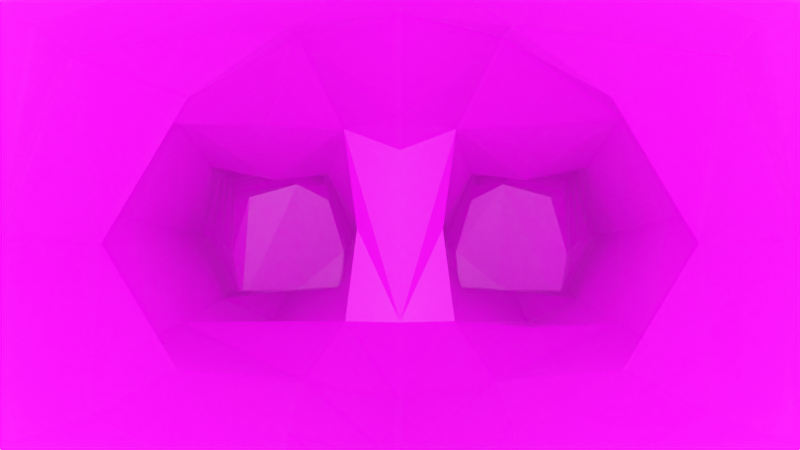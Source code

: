 # Source: dvaSym.blend  (saved by Blender 2.92.15; exported with 4.5.12 LTS)
import bpy
from mathutils import Matrix  # noqa: F401  (used for matrix-valued properties, if any)

bpy.ops.wm.read_factory_settings(use_empty=True)
scene = bpy.context.scene
scene.name = 'Scene'

# ---- collections
col_collection = bpy.data.collections.new('Collection'); scene.collection.children.link(col_collection)

# ---- images (referenced by path relative to the original .blend; pixels are not part of the script)
import os
ASSET_DIR = os.environ.get("B2B_ASSET_DIR", "")  # directory of the original .blend (textures are referenced by path, not embedded)
HERE = os.path.dirname(os.path.abspath(__file__))  # packed textures are extracted next to this script under _unpacked/

def load_image(name, relpath, width, height, colorspace="sRGB"):
    """Load a texture the original file referenced (path relative to the .blend, or extracted next to this script)."""
    p = next((c for c in (os.path.join(HERE, relpath), os.path.join(ASSET_DIR, relpath)) if relpath and os.path.exists(c)), "")
    if p:
        img = bpy.data.images.load(p, check_existing=True)
        img.name = name
    else:  # same state as the original file: an image datablock whose file is absent (Cycles renders it pink)
        img = bpy.data.images.new(name, width, height)
        img.source = "FILE"
        img.filepath = "//" + (relpath or name)
    img.colorspace_settings.name = colorspace
    return img
img_37afaa4db886f61432cfb1faae97d919_png = load_image('37afaa4db886f61432cfb1faae97d919.png', '37afaa4db886f61432cfb1faae97d919.png', 1024, 1024, 'sRGB')

# ---- materials (node trees are filled in below, after node groups)
mat_suit = bpy.data.materials.new('Suit')
mat_suit.use_transparent_shadow = False

# ---- material node trees
mat_suit.use_nodes = True; mat_suit.node_tree.nodes.clear()
_N = mat_suit.node_tree.nodes; _L = mat_suit.node_tree.links
n0 = _N.new('ShaderNodeBsdfPrincipled'); n0.name = 'Principled BSDF'; n0.location = (10, 300)
n0.distribution = 'GGX'
n0.subsurface_method = 'BURLEY'
n0.inputs[3].default_value = 1.45
n0.inputs[27].default_value = (0.0, 0.0, 0.0, 1.0)
n0.inputs[28].default_value = 1.0
n1 = _N.new('ShaderNodeOutputMaterial'); n1.name = 'Material Output'; n1.location = (300, 300)
n2 = _N.new('ShaderNodeTexImage'); n2.name = 'Image Texture'; n2.location = (-280, 280)
n2.image = img_37afaa4db886f61432cfb1faae97d919_png
_L.new(n0.outputs[0], n1.inputs[0])
_L.new(n2.outputs[0], n0.inputs[0])
n1.is_active_output = True

# ---- world
world_world = bpy.data.worlds.new('World'); scene.world = world_world
world_world.use_nodes = True; world_world.node_tree.nodes.clear()
_N = world_world.node_tree.nodes; _L = world_world.node_tree.links
n0 = _N.new('ShaderNodeOutputWorld'); n0.name = 'World Output'; n0.location = (300, 300)
n1 = _N.new('ShaderNodeBackground'); n1.name = 'Background'; n1.location = (10, 300)
n1.inputs[0].default_value = (0.05088, 0.05088, 0.05088, 1.0)
_L.new(n1.outputs[0], n0.inputs[0])
n0.is_active_output = True
world_world.color = (0.05088, 0.05088, 0.05088)
world_world.use_sun_shadow = False
world_world.sun_shadow_jitter_overblur = 0.0

# ---- cameras
cam_camera = bpy.data.cameras.new('Camera')
cam_camera.clip_end = 100.0
cam_camera.ortho_scale = 7.314

# ---- lights
light_light = bpy.data.lights.new('Light', 'POINT')
light_light.transmission_factor = 0.0
light_light.energy = 1000.0
light_light.shadow_soft_size = 0.1
light_light.shadow_maximum_resolution = 0.006
light_light.use_absolute_resolution = True

# ---- meshes
me_cube_002 = bpy.data.meshes.new('Cube.002')
me_cube_002.from_pydata([(1.011, -0.9391, -0.002427), (1.066, -0.897, 0.9056), (1.0, 1.26, -0.07063), (1.032, 1.224, 0.913), (0.8397, -0.8241, -0.6945), (0.7774, -0.762, 1.412), (0.8342, 1.033, -0.801), (0.7358, 1.123, 1.348), (0.0, 1.015, -1.031), (0.0, 1.181, 1.428), (0.0, -0.9975, -1.169), (0.0, -0.7894, 1.514), (0.0, -1.135, 0.9938), (0.0, -1.355, -0.2166), (0.0, 1.449, 0.8667), (0.0, 1.479, -0.08962), (0.8164, -0.3061, -0.7566), (0.8164, 0.5451, -0.7566), (0.7066, 0.5369, 1.545), (0.6861, -0.2934, 1.443), (0.0, 0.5639, 1.673), (0.0, -0.3012, 1.563), (0.0, 0.8622, -1.062), (0.0, -0.7121, -1.06), (1.137, 0.626, -0.1108), (0.9829, -0.3061, -0.07963), (1.171, 0.615, 0.8731), (1.034, -0.3061, 0.8978), (3.548, -0.3393, -1.292), (3.525, -0.3393, -1.94), (0.0, 0.8062, -1.504), (0.0, -0.4543, -1.547), (3.548, 0.2693, -1.292), (0.6808, 0.3598, -1.172), (3.525, 0.2693, -1.94), (0.6373, -0.4543, -1.185), (0.0, 0.7995, -1.989), (0.7456, 0.3375, -1.79), (0.8219, -0.3742, -1.783), (1.32, -0.3075, -1.838), (1.348, -0.3127, -1.173), (1.3, 0.2465, -1.806), (1.326, 0.2465, -1.208), (0.9919, 0.3671, -1.237), (1.029, -0.3925, -1.25), (1.103, -0.3588, -1.851), (1.05, 0.2942, -1.749), (2.026, 0.1836, -1.76), (2.033, -0.2394, -1.805), (2.065, -0.2433, -1.297), (2.06, 0.1657, -1.328), (4.306, -0.2241, -1.461), (4.306, 0.1601, -1.461), (4.292, -0.2241, -1.87), (4.292, 0.1601, -1.87), (3.798, -0.3696, -1.278), (3.798, 0.3056, -1.278), (3.773, 0.3056, -1.997), (3.773, -0.3696, -1.997), (4.312, -0.03077, -1.481), (0.0, -0.7267, -1.945), (0.405, 0.7444, -4.409), (0.2907, 0.7004, -1.935), (0.0, 0.3473, -5.158), (0.0, -0.4543, -5.181), (1.098, 0.3379, -6.481), (0.4266, 0.5696, -1.363), (0.3604, 0.5813, -2.789), (0.3644, 0.6475, -3.61), (0.3764, -0.6136, -4.387), (1.161, 0.3655, -7.25), (0.3352, -0.8103, -1.851), (0.694, -0.4505, -3.46), (0.9677, -0.4444, -4.286), (0.2983, -0.7362, -2.831), (0.6571, 0.3969, -3.447), (0.7767, 0.3969, -2.613), (0.0, -0.7968, -2.915), (0.0, -0.8085, -3.749), (0.0, -0.7116, -4.523), (0.0, 0.4454, -4.585), (0.0, 0.708, -3.704), (0.0, 0.7115, -2.898), (0.7333, -0.4458, -2.621), (0.3186, -0.4543, -1.366), (0.369, -0.6685, -3.617), (0.9966, 0.3945, -4.276), (1.166, -0.4543, -7.66), (1.055, -0.4413, -6.614), (0.2581, -0.4543, -5.25), (0.2648, 0.4526, -5.242), (1.022, -0.4543, -5.196), (1.045, 0.5009, -5.186), (0.4751, -0.649, -8.751), (0.5581, 0.1923, -8.656), (1.239, -0.649, -8.698), (1.168, 0.2141, -8.616), (0.3689, -0.3767, -6.678), (0.4183, -0.4339, -7.722), (0.4605, 0.313, -7.329), (0.411, 0.2966, -6.41), (0.7674, -0.5829, -6.701), (0.7789, -0.4823, -8.759), (0.7846, -0.4543, -7.687), (0.6309, -0.4858, -5.23), (0.8003, 0.3161, -8.629), (0.7846, 0.3969, -7.298), (0.6391, 0.4678, -5.214), (0.713, 0.2562, -6.352), (0.5557, 0.3527, -8.079), (1.226, 0.317, -8.068), (1.209, -0.649, -8.265), (0.445, -0.649, -8.318), (0.8268, -0.649, -8.292), (0.7912, 0.4151, -8.065), (0.857, -1.493, -8.724), (0.6088, -1.334, -8.757), (1.032, -1.378, -8.288), (1.082, -1.343, -8.71), (0.6134, -1.338, -8.324), (0.8268, -1.493, -8.292), (0.2936, 0.5869, -2.393), (0.3049, -0.7191, -2.309), (0.715, 0.3969, -2.183), (0.0, 0.7009, -2.481), (0.7479, -0.4239, -2.202), (0.0, -0.8111, -2.413), (0.5129, -0.9964, -8.317), (0.8183, -1.071, -8.228), (0.7015, -1.016, -8.734), (0.543, -0.9964, -8.749), (1.138, -1.001, -8.265), (1.168, -1.001, -8.698), (1.229, -0.649, -8.556), (0.4652, -0.649, -8.609), (0.5136, 0.2892, -8.451), (1.238, 0.239, -8.397), (0.8588, 0.4001, -8.393), (1.066, -1.354, -8.572), (0.6103, -1.335, -8.615), (0.8471, -1.493, -8.583), (1.159, -1.001, -8.556), (0.5331, -0.9964, -8.608), (0.8164, 0.1195, -0.7566), (0.7153, 0.1392, 1.563), (0.0, 0.1656, 1.692), (1.147, 0.1702, -0.0854), (1.164, 0.1603, 0.8759), (0.6829, 0.03605, -1.086), (1.298, 0.008774, -1.115), (1.018, 0.06473, -1.164), (2.049, -0.02922, -1.247), (3.811, -0.01059, -1.234), (3.529, -0.02541, -1.245), (1.034, -0.5032, 0.8978), (0.0, -0.476, 1.53), (0.8176, -0.4983, -0.7217), (0.9829, -0.5959, -0.06255), (0.6931, -0.5016, 1.389), (1.288, -0.4095, -1.528), (3.513, -0.3611, -1.612), (2.02, -0.3205, -1.554), (4.294, -0.2007, -1.658), (1.082, -0.3992, -1.5), (3.751, -0.4254, -1.652), (1.998, 0.2654, -1.545), (0.9901, 0.3907, -1.548), (4.299, 0.1414, -1.664), (3.76, 0.3664, -1.655), (1.259, 0.3626, -1.514), (3.516, 0.3127, -1.63), (1.378, -0.03566, -1.888), (2.028, -0.05234, -1.895), (3.526, -0.04413, -1.972), (3.763, -0.03475, -2.034), (4.283, -0.02903, -1.846), (4.329, -0.06633, -1.665), (1.242, 0.03274, -5.162), (1.306, -0.2255, -8.692), (1.221, -0.01351, -4.272), (1.307, -0.1851, -8.528), (1.353, -0.06351, -7.636), (1.328, -0.1146, -8.256), (1.295, -0.04032, -6.613), (0.9408, -0.02103, -2.198), (0.9195, -0.05653, -3.419), (0.9397, -0.02916, -2.601), (1.109, 0.02892, -1.865), (0.9458, 0.02979, -1.866), (0.4412, -0.2064, -8.736), (0.4212, -0.1706, -8.585), (0.3475, -0.1686, -8.294), (0.3123, -0.06332, -7.703), (0.1955, -0.08551, -6.671), (0.2025, -0.01831, -5.269), (0.4786, 0.3411, -7.745), (1.209, 0.3404, -7.73), (0.7995, -0.5914, -7.975), (0.809, 0.4127, -7.595), (1.154, -0.4961, -7.975), (0.4239, -0.5517, -8.016), (1.353, -0.09357, -7.945), (0.3438, -0.1259, -8.013), (0.7296, -0.4142, -1.484), (0.7132, 0.3486, -1.481), (0.0, -0.7406, -1.114)], [], [(25, 27, 154, 157), (14, 9, 7, 3), (27, 19, 158, 154), (16, 25, 157, 156), (23, 16, 156, 205), (0, 1, 12, 13), (19, 21, 155, 158), (8, 15, 2, 6), (1, 5, 11, 12), (4, 0, 13, 10), (15, 14, 3, 2), (7, 9, 20, 18), (144, 145, 21, 19), (8, 6, 17, 22), (16, 23, 31, 84, 35), (6, 2, 24, 17), (143, 146, 25, 16), (3, 7, 18, 26), (147, 144, 19, 27), (2, 3, 26, 24), (146, 147, 27, 25), (48, 172, 173, 29), (22, 17, 33, 66, 30), (143, 16, 35, 148), (50, 151, 153, 32), (56, 52, 167, 168), (30, 66, 62, 36), (35, 84, 71, 38, 203), (47, 165, 170, 34), (49, 161, 160, 28), (44, 163, 159, 40), (46, 166, 169, 41), (150, 44, 40, 149), (45, 187, 171, 39), (38, 188, 187, 45), (148, 35, 44, 150), (37, 204, 166, 46), (35, 203, 163, 44), (40, 159, 161, 49), (41, 169, 165, 47), (149, 40, 49, 151), (39, 171, 172, 48), (52, 59, 176, 167), (57, 54, 175, 174), (55, 152, 153, 28), (62, 66, 33, 204, 37), (61, 68, 75, 86), (68, 67, 76, 75), (63, 90, 194, 89, 64), (73, 69, 89, 104, 91), (80, 61, 90, 63), (86, 179, 177, 92), (121, 62, 37, 123), (90, 61, 86, 92, 107), (89, 69, 79, 64), (69, 85, 78, 79), (85, 74, 77, 78), (71, 84, 31, 60), (122, 71, 60, 126), (100, 108, 106, 99), (123, 184, 186, 76), (76, 186, 185, 75), (75, 185, 179, 86), (124, 121, 67, 82), (82, 67, 68, 81), (81, 68, 61, 80), (125, 122, 74, 83), (83, 74, 85, 72), (72, 85, 69, 73), (136, 180, 178, 96), (90, 107, 108, 100), (97, 193, 192, 98), (89, 194, 193, 97), (93, 189, 94, 105, 102), (130, 129, 115, 116), (135, 137, 105, 94), (134, 190, 189, 93), (91, 104, 101, 88), (88, 101, 103, 87), (92, 177, 183, 65), (65, 183, 181, 70), (101, 104, 89, 97), (197, 103, 98, 200), (103, 101, 97, 98), (102, 105, 96, 178, 95), (198, 106, 70, 196), (106, 108, 65, 70), (108, 107, 92, 65), (137, 114, 110, 136), (128, 127, 119, 120), (200, 202, 191, 112), (195, 198, 114, 109), (199, 197, 113, 111), (196, 201, 182, 110), (138, 140, 115, 118), (140, 120, 119, 139), (131, 128, 120, 117), (142, 130, 116, 139), (129, 132, 118, 115), (141, 131, 117, 138), (38, 71, 122, 125), (36, 62, 121, 124), (37, 188, 184, 123), (74, 122, 126, 77), (67, 121, 123, 76), (133, 111, 131, 141), (102, 95, 132, 129), (134, 93, 130, 142), (111, 113, 128, 131), (113, 112, 127, 128), (93, 102, 129, 130), (112, 134, 142, 127), (95, 133, 141, 132), (132, 141, 138, 118), (127, 142, 139, 119), (115, 140, 139, 116), (117, 120, 140, 138), (105, 137, 136, 96), (112, 191, 190, 134), (109, 114, 137, 135), (110, 182, 180, 136), (58, 53, 162, 164), (56, 152, 59, 52), (55, 28, 160, 164), (58, 29, 173, 174), (57, 34, 170, 168), (42, 149, 151, 50), (33, 148, 150, 43), (43, 150, 149, 42), (17, 143, 148, 33), (24, 26, 147, 146), (26, 18, 144, 147), (17, 24, 146, 143), (18, 20, 145, 144), (59, 152, 55, 51), (153, 152, 56, 32), (153, 151, 49, 28), (158, 155, 11, 5), (156, 157, 0, 4), (157, 154, 1, 0), (154, 158, 5, 1), (159, 163, 45, 39), (161, 159, 39, 48), (164, 160, 29, 58), (160, 161, 48, 29), (164, 162, 51, 55), (168, 170, 32, 56), (169, 166, 43, 42), (170, 165, 50, 32), (168, 167, 54, 57), (165, 169, 42, 50), (172, 171, 41, 47), (173, 172, 47, 34), (174, 173, 34, 57), (174, 175, 53, 58), (175, 176, 162, 53), (162, 176, 59, 51), (167, 176, 175, 54), (177, 179, 73, 91), (183, 177, 91, 88), (178, 180, 133, 95), (201, 181, 87, 199), (180, 182, 111, 133), (181, 183, 88, 87), (185, 186, 83, 72), (179, 185, 72, 73), (186, 184, 125, 83), (171, 187, 46, 41), (184, 188, 38, 125), (189, 190, 135, 94), (202, 192, 99, 195), (190, 191, 109, 135), (192, 193, 100, 99), (193, 194, 90, 100), (191, 202, 195, 109), (182, 201, 199, 111), (70, 181, 201, 196), (87, 103, 197, 199), (99, 106, 198, 195), (98, 192, 202, 200), (114, 198, 196, 110), (113, 197, 200, 112), (163, 203, 38, 45), (166, 204, 33, 43), (187, 188, 37, 46), (205, 156, 4, 10)])
_uv = me_cube_002.uv_layers.new(name='UVMap')
_uv.uv.foreach_set('vector', [0.3794, 0.786, 0.377, 0.8126, 0.3757, 0.8087, 0.3768, 0.7858, 0.4092, 0.7128, 0.393, 0.7637, 0.3807, 0.743, 0.3786, 0.7248, 0.41, 0.7129, 0.3906, 0.7547, 0.3863, 0.7502, 0.3938, 0.7196, 0.3554, 0.7503, 0.3552, 0.759, 0.3519, 0.7589, 0.353, 0.7495, 0.3693, 0.7501, 0.3744, 0.7526, 0.3768, 0.7604, 0.3694, 0.7586, 0.3821, 0.7605, 0.3839, 0.7969, 0.3644, 0.7955, 0.3644, 0.761, 0.3735, 0.8143, 0.3599, 0.8163, 0.3597, 0.812, 0.3733, 0.8089, 0.4095, 0.7143, 0.3921, 0.7648, 0.381, 0.742, 0.3786, 0.7252, 0.3839, 0.7964, 0.3831, 0.8173, 0.3635, 0.8199, 0.3643, 0.7956, 0.3775, 0.7398, 0.3817, 0.7602, 0.3645, 0.761, 0.3649, 0.729, 0.4086, 0.7157, 0.3933, 0.7674, 0.3816, 0.7434, 0.3777, 0.7252, 0.379, 0.7235, 0.4103, 0.7141, 0.393, 0.7697, 0.3809, 0.743, 0.38, 0.8214, 0.3619, 0.8268, 0.3604, 0.8162, 0.3788, 0.8139, 0.391, 0.7589, 0.3807, 0.7438, 0.3774, 0.7254, 0.4102, 0.7132, 0.3787, 0.7403, 0.3652, 0.7291, 0.365, 0.7027, 0.3735, 0.7137, 0.3762, 0.725, 0.4099, 0.7138, 0.3923, 0.7631, 0.381, 0.7426, 0.3775, 0.726, 0.5799, 0.8692, 0.5856, 0.884, 0.5803, 0.8862, 0.5758, 0.8715, 0.4095, 0.7135, 0.3935, 0.7635, 0.3808, 0.7424, 0.3797, 0.7242, 0.3852, 0.8191, 0.3805, 0.8216, 0.3797, 0.8145, 0.3842, 0.8135, 0.5983, 0.8824, 0.6033, 0.9025, 0.6015, 0.9124, 0.5932, 0.8894, 0.5856, 0.8841, 0.5973, 0.9215, 0.5932, 0.9301, 0.5801, 0.8861, 0.6422, 0.7633, 0.6372, 0.7593, 0.6695, 0.6977, 0.6735, 0.7018, 0.818, 0.7477, 0.7953, 0.7517, 0.7935, 0.7077, 0.8055, 0.7054, 0.8163, 0.7046, 0.5879, 0.8493, 0.5849, 0.8465, 0.5841, 0.8412, 0.5878, 0.8426, 0.6356, 0.7808, 0.6344, 0.7772, 0.6422, 0.7612, 0.644, 0.764, 0.6965, 0.5454, 0.6886, 0.5277, 0.691, 0.527, 0.6991, 0.5421, 0.8241, 0.7004, 0.816, 0.7038, 0.8169, 0.6501, 0.8221, 0.65, 0.4035, 0.7001, 0.3904, 0.7044, 0.3845, 0.649, 0.3966, 0.6504, 0.4001, 0.6752, 0.6356, 0.7809, 0.6344, 0.7772, 0.6423, 0.7613, 0.6441, 0.7639, 0.6423, 0.7639, 0.6369, 0.759, 0.6699, 0.6979, 0.674, 0.7024, 0.615, 0.8123, 0.6111, 0.804, 0.6242, 0.7804, 0.6287, 0.7905, 0.6155, 0.8131, 0.6177, 0.8193, 0.6279, 0.7972, 0.6291, 0.7908, 0.6172, 0.8188, 0.6148, 0.8122, 0.6289, 0.7908, 0.6279, 0.7973, 0.6065, 0.7938, 0.6113, 0.8069, 0.6211, 0.7833, 0.6196, 0.7719, 0.3858, 0.6903, 0.395, 0.6894, 0.3975, 0.6983, 0.3847, 0.6982, 0.3976, 0.6922, 0.3993, 0.7001, 0.3833, 0.6987, 0.3836, 0.6927, 0.3971, 0.6857, 0.3885, 0.6862, 0.3896, 0.7, 0.3953, 0.6985, 0.3895, 0.7036, 0.3887, 0.6936, 0.3772, 0.6903, 0.3765, 0.7001, 0.629, 0.7907, 0.6243, 0.7804, 0.6369, 0.7591, 0.6424, 0.7639, 0.6251, 0.7899, 0.6264, 0.7926, 0.6341, 0.7774, 0.6326, 0.7739, 0.6263, 0.7929, 0.6248, 0.7901, 0.6331, 0.7735, 0.6343, 0.7772, 0.6219, 0.7905, 0.6208, 0.7814, 0.6365, 0.7576, 0.6384, 0.7633, 0.6884, 0.6671, 0.6858, 0.6681, 0.686, 0.662, 0.6883, 0.662, 0.7016, 0.5387, 0.6923, 0.5267, 0.6902, 0.527, 0.6991, 0.542, 0.6712, 0.6803, 0.6749, 0.6843, 0.6699, 0.6983, 0.6662, 0.6934, 0.8165, 0.6546, 0.8162, 0.7034, 0.7932, 0.7076, 0.7926, 0.6866, 0.792, 0.6656, 0.8127, 0.5081, 0.8219, 0.5659, 0.8015, 0.5791, 0.7855, 0.5242, 0.8216, 0.5658, 0.8237, 0.6061, 0.8015, 0.6057, 0.8018, 0.58, 0.5931, 0.7402, 0.5874, 0.7423, 0.5903, 0.762, 0.5932, 0.7817, 0.6022, 0.7777, 0.4038, 0.5358, 0.3709, 0.5294, 0.3702, 0.4724, 0.3918, 0.4876, 0.4077, 0.4959, 0.8255, 0.5061, 0.8129, 0.5086, 0.8067, 0.4742, 0.8204, 0.4692, 0.608, 0.6628, 0.5991, 0.6615, 0.6048, 0.6218, 0.6126, 0.6229, 0.8233, 0.6268, 0.8165, 0.6539, 0.7923, 0.6626, 0.7969, 0.6317, 0.8076, 0.4753, 0.8124, 0.5083, 0.7857, 0.5232, 0.7769, 0.482, 0.8028, 0.4757, 0.3699, 0.4733, 0.3713, 0.5306, 0.3605, 0.5303, 0.3651, 0.4726, 0.3708, 0.5296, 0.3729, 0.5733, 0.3582, 0.5719, 0.3601, 0.5303, 0.3673, 0.5662, 0.3714, 0.603, 0.3646, 0.6019, 0.3641, 0.5675, 0.3845, 0.6498, 0.3903, 0.7049, 0.3656, 0.7063, 0.3641, 0.6455, 0.3838, 0.6205, 0.3845, 0.6497, 0.3642, 0.6456, 0.3646, 0.62, 0.7945, 0.3095, 0.7842, 0.3162, 0.7789, 0.2427, 0.789, 0.2405, 0.6019, 0.7722, 0.5953, 0.7727, 0.5901, 0.7522, 0.5944, 0.7548, 0.5948, 0.7531, 0.59, 0.7507, 0.584, 0.7232, 0.5904, 0.7292, 0.5848, 0.7171, 0.5778, 0.7103, 0.5908, 0.6695, 0.5973, 0.6754, 0.8318, 0.6276, 0.8235, 0.6271, 0.8239, 0.6065, 0.8296, 0.6057, 0.8296, 0.6066, 0.8239, 0.6059, 0.822, 0.5672, 0.8275, 0.5644, 0.8271, 0.5636, 0.8224, 0.5661, 0.813, 0.5081, 0.8253, 0.5069, 0.393, 0.6208, 0.3842, 0.621, 0.3836, 0.6051, 0.3896, 0.6055, 0.3895, 0.6055, 0.3713, 0.603, 0.3673, 0.5665, 0.3863, 0.5762, 0.3873, 0.5833, 0.3724, 0.5739, 0.3712, 0.5298, 0.4032, 0.5373, 0.7706, 0.05764, 0.766, 0.05715, 0.7662, 0.05276, 0.7713, 0.05285, 0.8205, 0.469, 0.802, 0.4761, 0.7838, 0.3151, 0.7997, 0.3216, 0.5512, 0.4522, 0.5556, 0.4511, 0.5541, 0.406, 0.5494, 0.4082, 0.5514, 0.6246, 0.5629, 0.6171, 0.557, 0.4776, 0.5549, 0.4753, 0.3928, 0.5532, 0.3929, 0.5466, 0.3931, 0.54, 0.398, 0.5504, 0.3963, 0.5604, 0.3918, 0.5491, 0.3955, 0.5448, 0.3979, 0.5528, 0.3944, 0.5589, 0.7696, 0.05655, 0.7618, 0.0574, 0.762, 0.05266, 0.768, 0.05277, 0.7691, 0.05739, 0.7658, 0.05693, 0.7655, 0.05243, 0.7695, 0.05216, 0.4108, 0.4885, 0.3914, 0.4891, 0.4045, 0.3372, 0.4106, 0.3421, 0.4116, 0.3411, 0.4043, 0.3373, 0.4182, 0.2153, 0.4255, 0.2173, 0.6147, 0.6197, 0.6047, 0.6169, 0.6069, 0.504, 0.6163, 0.5055, 0.6268, 0.3951, 0.6178, 0.3989, 0.6222, 0.3363, 0.6266, 0.336, 0.4042, 0.3372, 0.3917, 0.488, 0.3705, 0.4718, 0.3913, 0.3245, 0.4233, 0.1167, 0.4218, 0.1319, 0.4134, 0.1277, 0.4143, 0.1138, 0.418, 0.2195, 0.4041, 0.3375, 0.3937, 0.3244, 0.4058, 0.2194, 0.3977, 0.5424, 0.3974, 0.5309, 0.4005, 0.5376, 0.4001, 0.5431, 0.3998, 0.5485, 0.7664, 0.08519, 0.768, 0.1101, 0.7596, 0.112, 0.7576, 0.08639, 0.7785, 0.2441, 0.7838, 0.3157, 0.7754, 0.3164, 0.7642, 0.2396, 0.7815, 0.3157, 0.8018, 0.4766, 0.7773, 0.4832, 0.7756, 0.317, 0.7658, 0.06006, 0.7661, 0.07071, 0.7603, 0.06833, 0.7592, 0.06205, 0.4209, 0.1155, 0.4296, 0.1103, 0.4296, 0.08978, 0.4221, 0.09542, 0.5506, 0.31, 0.5446, 0.311, 0.5438, 0.2991, 0.5499, 0.3015, 0.7731, 0.0866, 0.7665, 0.08536, 0.7648, 0.06052, 0.773, 0.06282, 0.5494, 0.3068, 0.5379, 0.3114, 0.5338, 0.3, 0.5477, 0.2976, 0.5383, 0.3203, 0.5433, 0.313, 0.5394, 0.3016, 0.5329, 0.3056, 0.7692, 0.05687, 0.7615, 0.05708, 0.7615, 0.05276, 0.768, 0.05382, 0.4418, 0.06533, 0.4456, 0.04666, 0.4263, 0.04571, 0.4233, 0.06258, 0.4266, 0.1276, 0.421, 0.1249, 0.4213, 0.1011, 0.43, 0.1033, 0.7613, 0.05826, 0.7599, 0.05424, 0.7683, 0.05426, 0.7688, 0.05803, 0.3958, 0.5596, 0.3979, 0.5544, 0.3966, 0.5486, 0.3929, 0.5495, 0.4224, 0.1076, 0.4291, 0.1016, 0.4304, 0.1145, 0.4276, 0.1236, 0.3964, 0.6508, 0.3846, 0.6493, 0.3841, 0.621, 0.393, 0.6215, 0.8221, 0.6495, 0.8167, 0.6502, 0.8239, 0.6274, 0.8275, 0.628, 0.6067, 0.7863, 0.6002, 0.7909, 0.5953, 0.773, 0.6018, 0.7724, 0.3836, 0.6049, 0.3838, 0.6208, 0.3647, 0.6195, 0.3644, 0.602, 0.8238, 0.6063, 0.8234, 0.627, 0.8009, 0.6306, 0.8016, 0.6058, 0.4358, 0.06217, 0.4375, 0.08018, 0.4233, 0.07953, 0.423, 0.05976, 0.394, 0.5399, 0.3994, 0.5495, 0.3952, 0.5574, 0.392, 0.5537, 0.7612, 0.05724, 0.762, 0.05243, 0.7704, 0.05288, 0.7715, 0.05664, 0.4242, 0.2586, 0.412, 0.2533, 0.4101, 0.2051, 0.4241, 0.2049, 0.4234, 0.2202, 0.4094, 0.2237, 0.4105, 0.2561, 0.4221, 0.2581, 0.3976, 0.5409, 0.4, 0.5463, 0.4025, 0.5372, 0.3979, 0.5298, 0.4245, 0.2332, 0.4146, 0.2348, 0.4149, 0.2583, 0.4218, 0.2623, 0.771, 0.05275, 0.7708, 0.05753, 0.7623, 0.05654, 0.7607, 0.05261, 0.7693, 0.05354, 0.7682, 0.05726, 0.7626, 0.05612, 0.7627, 0.05264, 0.421, 0.09859, 0.4269, 0.09724, 0.4266, 0.108, 0.4209, 0.1082, 0.7691, 0.05244, 0.7681, 0.05838, 0.7616, 0.05657, 0.762, 0.05221, 0.4223, 0.08021, 0.4344, 0.08149, 0.4416, 0.05746, 0.4251, 0.05977, 0.7694, 0.05255, 0.769, 0.05692, 0.7614, 0.05811, 0.7611, 0.0537, 0.4223, 0.2646, 0.4225, 0.238, 0.4156, 0.2402, 0.4145, 0.2662, 0.7726, 0.07347, 0.7672, 0.07131, 0.7662, 0.05972, 0.7726, 0.06268, 0.4236, 0.1974, 0.4232, 0.2328, 0.4155, 0.2372, 0.4164, 0.205, 0.6788, 0.6713, 0.6817, 0.6445, 0.6892, 0.6457, 0.685, 0.6696, 0.6915, 0.6676, 0.6851, 0.6697, 0.6892, 0.645, 0.6967, 0.6462, 0.6785, 0.6877, 0.6737, 0.703, 0.6699, 0.6982, 0.6749, 0.684, 0.7029, 0.538, 0.7096, 0.5495, 0.7062, 0.5546, 0.7002, 0.5432, 0.7034, 0.5371, 0.7106, 0.5489, 0.707, 0.5542, 0.7002, 0.5427, 0.6279, 0.7957, 0.6263, 0.7929, 0.6343, 0.7772, 0.6356, 0.7809, 0.3959, 0.6842, 0.3976, 0.6922, 0.3836, 0.6927, 0.3839, 0.6867, 0.6196, 0.8255, 0.6172, 0.8188, 0.6279, 0.7973, 0.627, 0.8038, 0.591, 0.8521, 0.5879, 0.8493, 0.5878, 0.8426, 0.5915, 0.844, 0.5911, 0.8822, 0.6014, 0.9129, 0.5973, 0.9215, 0.5856, 0.8841, 0.3862, 0.8247, 0.3813, 0.8288, 0.3805, 0.8216, 0.3852, 0.8191, 0.5841, 0.8669, 0.5909, 0.8817, 0.5856, 0.884, 0.5799, 0.8692, 0.3812, 0.829, 0.3634, 0.8373, 0.3619, 0.8268, 0.38, 0.8214, 0.6892, 0.645, 0.6851, 0.6697, 0.6786, 0.6717, 0.6817, 0.6439, 0.6699, 0.6983, 0.6749, 0.6843, 0.6786, 0.6882, 0.6736, 0.7031, 0.6422, 0.7612, 0.6344, 0.7772, 0.6331, 0.7735, 0.6404, 0.7585, 0.3733, 0.8089, 0.3597, 0.812, 0.3596, 0.8076, 0.3732, 0.8036, 0.353, 0.7495, 0.3519, 0.7589, 0.3487, 0.7588, 0.3507, 0.7488, 0.3768, 0.7858, 0.3757, 0.8087, 0.3744, 0.8048, 0.3741, 0.7857, 0.3938, 0.7196, 0.3863, 0.7502, 0.3821, 0.7457, 0.3777, 0.7262, 0.6242, 0.7804, 0.6111, 0.804, 0.6072, 0.7957, 0.6196, 0.7703, 0.6369, 0.7591, 0.6243, 0.7804, 0.6196, 0.7702, 0.6314, 0.7542, 0.6749, 0.684, 0.6699, 0.6982, 0.6661, 0.6933, 0.6713, 0.6803, 0.6699, 0.6979, 0.6369, 0.759, 0.6315, 0.7541, 0.6658, 0.6934, 0.685, 0.6696, 0.6892, 0.6457, 0.6966, 0.6469, 0.6912, 0.6679, 0.7002, 0.5427, 0.707, 0.5542, 0.7033, 0.5595, 0.6969, 0.5484, 0.6279, 0.7972, 0.6177, 0.8193, 0.6199, 0.8255, 0.6268, 0.8036, 0.6423, 0.7613, 0.6344, 0.7772, 0.6332, 0.7736, 0.6404, 0.7586, 0.6991, 0.5421, 0.691, 0.527, 0.6933, 0.5264, 0.7017, 0.5388, 0.6341, 0.7774, 0.6264, 0.7926, 0.6277, 0.7954, 0.6357, 0.781, 0.6365, 0.7576, 0.6208, 0.7814, 0.6196, 0.7723, 0.6347, 0.7519, 0.6695, 0.6977, 0.6372, 0.7593, 0.6322, 0.7553, 0.6655, 0.6936, 0.7002, 0.5432, 0.7062, 0.5546, 0.7027, 0.5597, 0.6974, 0.5483, 0.6991, 0.542, 0.6902, 0.527, 0.6881, 0.5273, 0.6965, 0.5452, 0.6862, 0.6557, 0.686, 0.662, 0.6836, 0.6618, 0.6841, 0.6546, 0.6836, 0.6618, 0.686, 0.662, 0.6858, 0.6681, 0.6831, 0.669, 0.6883, 0.662, 0.686, 0.662, 0.6862, 0.6557, 0.6882, 0.6568, 0.6048, 0.6218, 0.5991, 0.6615, 0.5902, 0.6602, 0.597, 0.6206, 0.6069, 0.504, 0.6047, 0.6169, 0.5946, 0.6141, 0.5975, 0.5025, 0.7662, 0.05276, 0.766, 0.05715, 0.7614, 0.05666, 0.761, 0.05268, 0.5433, 0.313, 0.5473, 0.3244, 0.5508, 0.3139, 0.5483, 0.3058, 0.4155, 0.2372, 0.4232, 0.2328, 0.4228, 0.2683, 0.4146, 0.2693, 0.6222, 0.3363, 0.6178, 0.3989, 0.6089, 0.4027, 0.6178, 0.3366, 0.584, 0.7232, 0.59, 0.7507, 0.5853, 0.7483, 0.5776, 0.7171, 0.5848, 0.6605, 0.5703, 0.6933, 0.5768, 0.7041, 0.5904, 0.6768, 0.5901, 0.7522, 0.5953, 0.7727, 0.5887, 0.7732, 0.5858, 0.7497, 0.6211, 0.7833, 0.6113, 0.8069, 0.6161, 0.8199, 0.6226, 0.7947, 0.5953, 0.773, 0.6002, 0.7909, 0.5937, 0.7955, 0.5889, 0.7735, 0.7655, 0.05243, 0.7658, 0.05693, 0.7624, 0.05647, 0.7615, 0.05271, 0.5446, 0.311, 0.5455, 0.323, 0.5396, 0.3275, 0.5386, 0.312, 0.4156, 0.2402, 0.4225, 0.238, 0.4228, 0.2115, 0.4168, 0.2141, 0.5541, 0.406, 0.5556, 0.4511, 0.5599, 0.4501, 0.5589, 0.4039, 0.557, 0.4776, 0.5629, 0.6171, 0.5743, 0.6097, 0.5591, 0.4799, 0.5438, 0.2991, 0.5446, 0.311, 0.5386, 0.312, 0.5376, 0.2966, 0.5394, 0.3016, 0.5433, 0.313, 0.5483, 0.3058, 0.5458, 0.2977, 0.5437, 0.335, 0.5473, 0.3244, 0.5433, 0.313, 0.5383, 0.3203, 0.5511, 0.316, 0.542, 0.3228, 0.5379, 0.3114, 0.5494, 0.3068, 0.7733, 0.1104, 0.7682, 0.1102, 0.7665, 0.08536, 0.7731, 0.0866, 0.5513, 0.3185, 0.5455, 0.323, 0.5446, 0.311, 0.5506, 0.31, 0.7648, 0.06028, 0.7664, 0.08519, 0.7576, 0.08639, 0.7556, 0.06075, 0.4249, 0.1014, 0.4233, 0.1167, 0.4143, 0.1138, 0.4153, 0.09985, 0.3772, 0.6903, 0.3887, 0.6936, 0.3879, 0.6836, 0.378, 0.6806, 0.3896, 0.7, 0.3885, 0.6862, 0.3799, 0.6867, 0.3839, 0.7015, 0.3839, 0.6996, 0.3833, 0.6854, 0.3981, 0.6884, 0.4002, 0.7, 0.3694, 0.7586, 0.3768, 0.7604, 0.3791, 0.7683, 0.3696, 0.7672])
me_cube_002.materials.append(mat_suit)
me_cube_002.use_remesh_fix_poles = True
me_cube_002.use_remesh_preserve_attributes = False
me_cube_002.use_mirror_vertex_groups = False
me_cube_002.update()

# ---- objects
ob_light = bpy.data.objects.new('Light', light_light)
ob_camera = bpy.data.objects.new('Camera', cam_camera)
ob_cube = bpy.data.objects.new('Cube', me_cube_002)

# ---- transforms, parenting, visibility, modifiers, constraints
ob_light.location = (0.0, 0.0, 0.0)
ob_light.lock_rotations_4d = False
ob_light.empty_display_type = 'ARROWS'
ob_light.color = (0.0, 0.0, 0.0, 0.0)
ob_light.lineart.crease_threshold = 0.0
ob_camera.location = (0.0, 0.0, 0.0)
ob_camera.lock_rotations_4d = False
ob_camera.empty_display_type = 'ARROWS'
ob_camera.color = (0.0, 0.0, 0.0, 0.0)
ob_camera.display_type = 'WIRE'
ob_camera.lineart.crease_threshold = 0.0
ob_cube.location = (0.0, 0.0, 0.0)
ob_cube.lineart.crease_threshold = 0.0
_vg = ob_cube.vertex_groups.new(name='Group')
_m = ob_cube.modifiers.new('Mirror', 'MIRROR')
_m.use_clip = True

# ---- collection membership
col_collection.objects.link(ob_light)
col_collection.objects.link(ob_camera)
col_collection.objects.link(ob_cube)

# ---- scene / render settings (as saved in the file)
scene.camera = ob_camera
scene.frame_start = 1; scene.frame_end = 250; scene.frame_set(136)
scene.render.engine = 'BLENDER_EEVEE_NEXT'
scene.cycles.use_denoising = False
scene.cycles.samples = 128
scene.cycles.sampling_pattern = 'TABULATED_SOBOL'
scene.cycles.use_adaptive_sampling = False
scene.cycles.use_light_tree = False
scene.view_settings.view_transform = 'Filmic'
bpy.context.view_layer.update()
